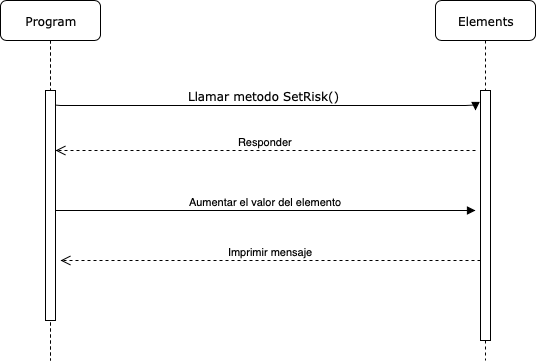

The diagram above was exported from draw.io. Its source (the exported page's mxGraphModel, read from the mxfile embedded in the PNG):
<mxGraphModel dx="1398" dy="814" grid="1" gridSize="10" guides="1" tooltips="1" connect="1" arrows="1" fold="1" page="1" pageScale="1" pageWidth="1100" pageHeight="850" background="#ffffff" math="0" shadow="0">
  <root>
    <mxCell id="0" />
    <mxCell id="1" parent="0" />
    <mxCell id="7baba1c4bc27f4b0-4" value="Elements" style="shape=umlLifeline;perimeter=lifelinePerimeter;whiteSpace=wrap;html=1;container=1;collapsible=0;recursiveResize=0;outlineConnect=0;rounded=1;shadow=0;comic=0;labelBackgroundColor=none;strokeColor=#000000;strokeWidth=1;fillColor=#FFFFFF;fontFamily=Verdana;fontSize=12;fontColor=#000000;align=center;" parent="1" vertex="1">
      <mxGeometry x="540" y="80" width="100" height="360" as="geometry" />
    </mxCell>
    <mxCell id="7baba1c4bc27f4b0-16" value="" style="html=1;points=[];perimeter=orthogonalPerimeter;rounded=0;shadow=0;comic=0;labelBackgroundColor=none;strokeColor=#000000;strokeWidth=1;fillColor=#FFFFFF;fontFamily=Verdana;fontSize=12;fontColor=#000000;align=center;" parent="1" vertex="1">
      <mxGeometry x="585" y="170" width="10" height="250" as="geometry" />
    </mxCell>
    <mxCell id="7baba1c4bc27f4b0-11" value="Llamar metodo SetRisk()" style="html=1;verticalAlign=bottom;endArrow=block;labelBackgroundColor=none;fontFamily=Verdana;fontSize=12;edgeStyle=elbowEdgeStyle;elbow=vertical;" parent="1" edge="1">
      <mxGeometry relative="1" as="geometry">
        <mxPoint x="155" y="180" as="sourcePoint" />
        <mxPoint x="580" y="190" as="targetPoint" />
      </mxGeometry>
    </mxCell>
    <mxCell id="xIz9C9UGNozbNTZtUpDI-67" value="Program" style="shape=umlLifeline;perimeter=lifelinePerimeter;whiteSpace=wrap;html=1;container=1;collapsible=0;recursiveResize=0;outlineConnect=0;rounded=1;shadow=0;comic=0;labelBackgroundColor=none;strokeColor=#000000;strokeWidth=1;fillColor=#FFFFFF;fontFamily=Verdana;fontSize=12;fontColor=#000000;align=center;" parent="1" vertex="1">
      <mxGeometry x="105" y="80" width="100" height="360" as="geometry" />
    </mxCell>
    <mxCell id="xIz9C9UGNozbNTZtUpDI-70" value="" style="html=1;points=[];perimeter=orthogonalPerimeter;rounded=0;shadow=0;comic=0;labelBackgroundColor=none;strokeColor=#000000;strokeWidth=1;fillColor=#FFFFFF;fontFamily=Verdana;fontSize=12;fontColor=#000000;align=center;" parent="xIz9C9UGNozbNTZtUpDI-67" vertex="1">
      <mxGeometry x="45" y="90" width="10" height="230" as="geometry" />
    </mxCell>
    <mxCell id="QIkdbR2_KwSjJb8djZ28-2" value="Responder" style="html=1;verticalAlign=bottom;endArrow=open;dashed=1;endSize=8;" parent="1" edge="1">
      <mxGeometry relative="1" as="geometry">
        <mxPoint x="580" y="230" as="sourcePoint" />
        <mxPoint x="160" y="230" as="targetPoint" />
      </mxGeometry>
    </mxCell>
    <mxCell id="QIkdbR2_KwSjJb8djZ28-5" value="Aumentar el valor del elemento" style="html=1;verticalAlign=bottom;endArrow=block;" parent="1" edge="1">
      <mxGeometry width="80" relative="1" as="geometry">
        <mxPoint x="160" y="290" as="sourcePoint" />
        <mxPoint x="580" y="290" as="targetPoint" />
      </mxGeometry>
    </mxCell>
    <mxCell id="QIkdbR2_KwSjJb8djZ28-13" value="Imprimir mensaje" style="html=1;verticalAlign=bottom;endArrow=open;dashed=1;endSize=8;" parent="1" edge="1">
      <mxGeometry relative="1" as="geometry">
        <mxPoint x="585" y="340" as="sourcePoint" />
        <mxPoint x="165" y="340" as="targetPoint" />
      </mxGeometry>
    </mxCell>
  </root>
</mxGraphModel>